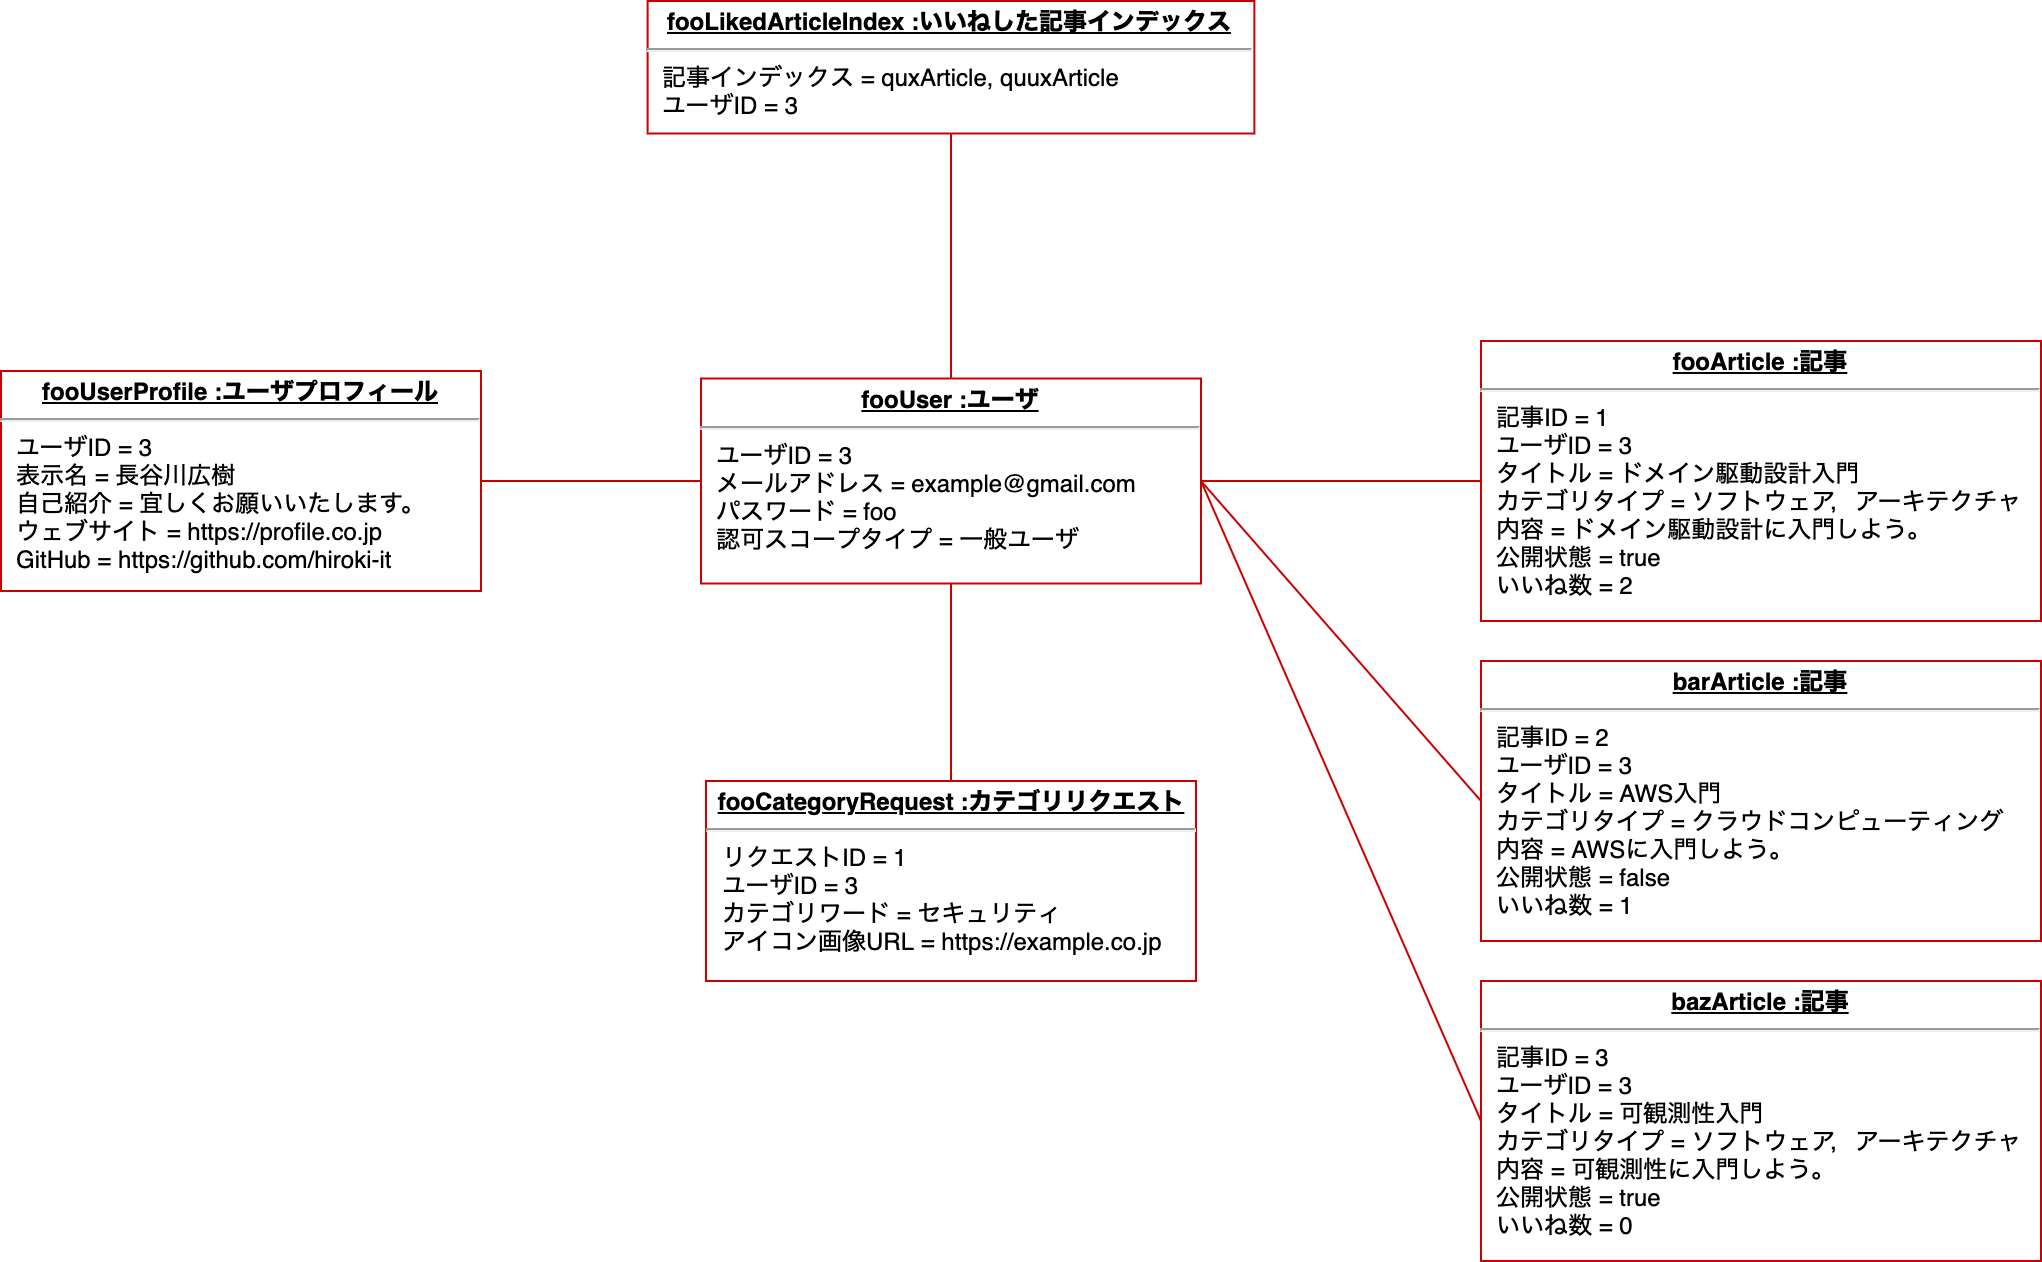

The diagram above was exported from draw.io. Its source (the exported page's mxGraphModel, read from the mxfile embedded in the PNG):
<mxGraphModel dx="1933" dy="920" grid="1" gridSize="10" guides="1" tooltips="1" connect="1" arrows="1" fold="1" page="1" pageScale="1" pageWidth="827" pageHeight="1169" math="0" shadow="0">
  <root>
    <mxCell id="0" />
    <mxCell id="1" parent="0" />
    <mxCell id="ms08aWK_DdqWhPKGS5TH-1" value="&lt;p style=&quot;margin: 0px ; margin-top: 4px ; text-align: center ; text-decoration: underline&quot;&gt;&lt;b&gt;fooArticle :記事&lt;/b&gt;&lt;/p&gt;&lt;hr&gt;&lt;p style=&quot;margin: 0px 0px 0px 8px&quot;&gt;記事ID = 1&lt;/p&gt;&lt;p style=&quot;margin: 0px 0px 0px 8px&quot;&gt;ユーザID = 3&lt;/p&gt;&lt;p style=&quot;margin: 0px ; margin-left: 8px&quot;&gt;タイトル = ドメイン駆動設計入門&lt;br&gt;カテゴリタイプ = ソフトウェア，アーキテクチャ&lt;br&gt;内容 = ドメイン駆動設計に入門しよう。&lt;/p&gt;&lt;p style=&quot;margin: 0px ; margin-left: 8px&quot;&gt;公開状態 = true&lt;/p&gt;&lt;p style=&quot;margin: 0px ; margin-left: 8px&quot;&gt;いいね数 = 2&lt;/p&gt;" style="verticalAlign=top;align=left;overflow=fill;fontSize=12;fontFamily=Helvetica;html=1;strokeColor=#CC0000;" parent="1" vertex="1">
      <mxGeometry x="350" y="460" width="280" height="140" as="geometry" />
    </mxCell>
    <mxCell id="ms08aWK_DdqWhPKGS5TH-2" value="&lt;p style=&quot;margin: 0px ; margin-top: 4px ; text-align: center ; text-decoration: underline&quot;&gt;&lt;b&gt;barArticle :記事&lt;/b&gt;&lt;/p&gt;&lt;hr&gt;&lt;p style=&quot;margin: 0px 0px 0px 8px&quot;&gt;記事ID = 2&lt;/p&gt;&lt;p style=&quot;margin: 0px 0px 0px 8px&quot;&gt;ユーザID = 3&lt;/p&gt;&lt;p style=&quot;margin: 0px ; margin-left: 8px&quot;&gt;タイトル = AWS入門&lt;br&gt;カテゴリタイプ = クラウドコンピューティング&lt;br&gt;内容 = AWSに入門しよう。&lt;/p&gt;&lt;p style=&quot;margin: 0px ; margin-left: 8px&quot;&gt;公開状態 = false&lt;/p&gt;&lt;p style=&quot;margin: 0px ; margin-left: 8px&quot;&gt;いいね数 = 1&lt;br&gt;&lt;/p&gt;" style="verticalAlign=top;align=left;overflow=fill;fontSize=12;fontFamily=Helvetica;html=1;strokeColor=#CC0000;" parent="1" vertex="1">
      <mxGeometry x="350" y="620" width="280" height="140" as="geometry" />
    </mxCell>
    <mxCell id="ms08aWK_DdqWhPKGS5TH-3" value="&lt;p style=&quot;margin: 0px ; margin-top: 4px ; text-align: center ; text-decoration: underline&quot;&gt;&lt;b&gt;bazArticle :記事&lt;/b&gt;&lt;/p&gt;&lt;hr&gt;&lt;p style=&quot;margin: 0px ; margin-left: 8px&quot;&gt;記事ID = 3&lt;/p&gt;&lt;p style=&quot;margin: 0px ; margin-left: 8px&quot;&gt;ユーザID = 3&lt;/p&gt;&lt;p style=&quot;margin: 0px ; margin-left: 8px&quot;&gt;タイトル = 可観測性入門&lt;br&gt;カテゴリタイプ = ソフトウェア，アーキテクチャ&lt;br&gt;内容 = 可観測性に入門しよう。&lt;/p&gt;&lt;p style=&quot;margin: 0px ; margin-left: 8px&quot;&gt;公開状態 = true&lt;/p&gt;&lt;p style=&quot;margin: 0px ; margin-left: 8px&quot;&gt;いいね数 = 0&lt;br&gt;&lt;/p&gt;&lt;p style=&quot;margin: 0px ; margin-left: 8px&quot;&gt;&lt;br&gt;&lt;/p&gt;" style="verticalAlign=top;align=left;overflow=fill;fontSize=12;fontFamily=Helvetica;html=1;strokeColor=#CC0000;" parent="1" vertex="1">
      <mxGeometry x="350" y="780" width="280" height="140" as="geometry" />
    </mxCell>
    <mxCell id="ms08aWK_DdqWhPKGS5TH-4" value="&lt;p style=&quot;margin: 0px ; margin-top: 4px ; text-align: center ; text-decoration: underline&quot;&gt;&lt;b&gt;fooUser :ユーザ&lt;/b&gt;&lt;/p&gt;&lt;hr&gt;&lt;p style=&quot;margin: 0px ; margin-left: 8px&quot;&gt;ユーザID = 3&lt;/p&gt;&lt;p style=&quot;margin: 0px ; margin-left: 8px&quot;&gt;メールアドレス = example@gmail.com&lt;br&gt;パスワード = foo&lt;/p&gt;&lt;p style=&quot;margin: 0px ; margin-left: 8px&quot;&gt;認可スコープタイプ = 一般ユーザ&lt;/p&gt;&lt;p style=&quot;margin: 0px ; margin-left: 8px&quot;&gt;&lt;br&gt;&lt;/p&gt;" style="verticalAlign=top;align=left;overflow=fill;fontSize=12;fontFamily=Helvetica;html=1;strokeColor=#CC0000;" parent="1" vertex="1">
      <mxGeometry x="-40" y="478.75" width="250" height="102.5" as="geometry" />
    </mxCell>
    <mxCell id="ms08aWK_DdqWhPKGS5TH-5" value="" style="endArrow=none;html=1;entryX=0;entryY=0.5;entryDx=0;entryDy=0;strokeColor=#CC0000;" parent="1" target="ms08aWK_DdqWhPKGS5TH-2" edge="1">
      <mxGeometry width="50" height="50" relative="1" as="geometry">
        <mxPoint x="210" y="530" as="sourcePoint" />
        <mxPoint x="250" y="560" as="targetPoint" />
      </mxGeometry>
    </mxCell>
    <mxCell id="ms08aWK_DdqWhPKGS5TH-6" value="" style="endArrow=none;html=1;entryX=0;entryY=0.5;entryDx=0;entryDy=0;exitX=1;exitY=0.5;exitDx=0;exitDy=0;strokeColor=#CC0000;" parent="1" source="ms08aWK_DdqWhPKGS5TH-4" target="ms08aWK_DdqWhPKGS5TH-1" edge="1">
      <mxGeometry width="50" height="50" relative="1" as="geometry">
        <mxPoint x="210" y="705" as="sourcePoint" />
        <mxPoint x="340" y="715" as="targetPoint" />
      </mxGeometry>
    </mxCell>
    <mxCell id="ms08aWK_DdqWhPKGS5TH-7" value="" style="endArrow=none;html=1;entryX=0;entryY=0.5;entryDx=0;entryDy=0;exitX=1;exitY=0.5;exitDx=0;exitDy=0;strokeColor=#CC0000;" parent="1" source="ms08aWK_DdqWhPKGS5TH-4" target="ms08aWK_DdqWhPKGS5TH-3" edge="1">
      <mxGeometry width="50" height="50" relative="1" as="geometry">
        <mxPoint x="200" y="755" as="sourcePoint" />
        <mxPoint x="320" y="755" as="targetPoint" />
      </mxGeometry>
    </mxCell>
    <mxCell id="ms08aWK_DdqWhPKGS5TH-12" value="&lt;p style=&quot;margin: 0px ; margin-top: 4px ; text-align: center ; text-decoration: underline&quot;&gt;&lt;b&gt;fooCategoryRequest :カテゴリリクエスト&lt;/b&gt;&lt;/p&gt;&lt;hr&gt;&lt;p style=&quot;margin: 0px 0px 0px 8px&quot;&gt;リクエストID = 1&lt;/p&gt;&lt;p style=&quot;margin: 0px 0px 0px 8px&quot;&gt;ユーザID = 3&lt;/p&gt;&lt;p style=&quot;margin: 0px 0px 0px 8px&quot;&gt;カテゴリワード = セキュリティ&lt;/p&gt;&lt;p style=&quot;margin: 0px 0px 0px 8px&quot;&gt;アイコン画像URL = https://example.co.jp&lt;/p&gt;" style="verticalAlign=top;align=left;overflow=fill;fontSize=12;fontFamily=Helvetica;html=1;strokeColor=#CC0000;" parent="1" vertex="1">
      <mxGeometry x="-37.5" y="680" width="245" height="100" as="geometry" />
    </mxCell>
    <mxCell id="ms08aWK_DdqWhPKGS5TH-14" value="&lt;p style=&quot;margin: 0px ; margin-top: 4px ; text-align: center ; text-decoration: underline&quot;&gt;&lt;b&gt;fooLikedArticleIndex :いいねした記事インデックス&lt;/b&gt;&lt;/p&gt;&lt;hr&gt;&lt;p style=&quot;margin: 0px 0px 0px 8px&quot;&gt;記事インデックス = quxArticle, quuxArticle&amp;nbsp;&lt;/p&gt;&lt;p style=&quot;margin: 0px 0px 0px 8px&quot;&gt;ユーザID = 3&lt;/p&gt;" style="verticalAlign=top;align=left;overflow=fill;fontSize=12;fontFamily=Helvetica;html=1;strokeColor=#CC0000;" parent="1" vertex="1">
      <mxGeometry x="-66.69" y="290" width="303.38" height="66.25" as="geometry" />
    </mxCell>
    <mxCell id="WHlAYQI34U6mW_9Bm_gB-1" value="" style="endArrow=none;html=1;entryX=0.5;entryY=0;entryDx=0;entryDy=0;exitX=0.5;exitY=1;exitDx=0;exitDy=0;strokeColor=#CC0000;" parent="1" source="ms08aWK_DdqWhPKGS5TH-4" target="ms08aWK_DdqWhPKGS5TH-12" edge="1">
      <mxGeometry width="50" height="50" relative="1" as="geometry">
        <mxPoint x="50" y="622.5" as="sourcePoint" />
        <mxPoint x="170" y="902.5" as="targetPoint" />
      </mxGeometry>
    </mxCell>
    <mxCell id="WHlAYQI34U6mW_9Bm_gB-2" value="" style="endArrow=none;html=1;entryX=0.5;entryY=1;entryDx=0;entryDy=0;exitX=0.5;exitY=0;exitDx=0;exitDy=0;strokeColor=#CC0000;" parent="1" source="ms08aWK_DdqWhPKGS5TH-4" target="ms08aWK_DdqWhPKGS5TH-14" edge="1">
      <mxGeometry width="50" height="50" relative="1" as="geometry">
        <mxPoint x="-110" y="560" as="sourcePoint" />
        <mxPoint x="-110" y="657.5" as="targetPoint" />
      </mxGeometry>
    </mxCell>
    <mxCell id="76IJNW5xvApebwOwJ2Ju-1" value="&lt;p style=&quot;margin: 0px ; margin-top: 4px ; text-align: center ; text-decoration: underline&quot;&gt;&lt;b&gt;fooUserProfile :ユーザプロフィール&lt;/b&gt;&lt;/p&gt;&lt;hr&gt;&lt;p style=&quot;margin: 0px 0px 0px 8px&quot;&gt;ユーザID = 3&lt;/p&gt;&lt;p style=&quot;margin: 0px 0px 0px 8px&quot;&gt;表示名 = 長谷川広樹&lt;/p&gt;&lt;p style=&quot;margin: 0px 0px 0px 8px&quot;&gt;自己紹介 = 宜しくお願いいたします。&lt;/p&gt;&lt;p style=&quot;margin: 0px 0px 0px 8px&quot;&gt;ウェブサイト = https://profile.co.jp&lt;/p&gt;&lt;p style=&quot;margin: 0px 0px 0px 8px&quot;&gt;GitHub =&amp;nbsp;https://github.com/hiroki-it&lt;/p&gt;&lt;p style=&quot;margin: 0px 0px 0px 8px&quot;&gt;&lt;br&gt;&lt;/p&gt;" style="verticalAlign=top;align=left;overflow=fill;fontSize=12;fontFamily=Helvetica;html=1;strokeColor=#CC0000;" parent="1" vertex="1">
      <mxGeometry x="-390" y="475" width="240" height="110" as="geometry" />
    </mxCell>
    <mxCell id="76IJNW5xvApebwOwJ2Ju-2" value="" style="endArrow=none;html=1;entryX=1;entryY=0.5;entryDx=0;entryDy=0;exitX=0;exitY=0.5;exitDx=0;exitDy=0;strokeColor=#CC0000;" parent="1" source="ms08aWK_DdqWhPKGS5TH-4" target="76IJNW5xvApebwOwJ2Ju-1" edge="1">
      <mxGeometry width="50" height="50" relative="1" as="geometry">
        <mxPoint x="-120" y="563.12" as="sourcePoint" />
        <mxPoint x="-120" y="660.62" as="targetPoint" />
      </mxGeometry>
    </mxCell>
  </root>
</mxGraphModel>